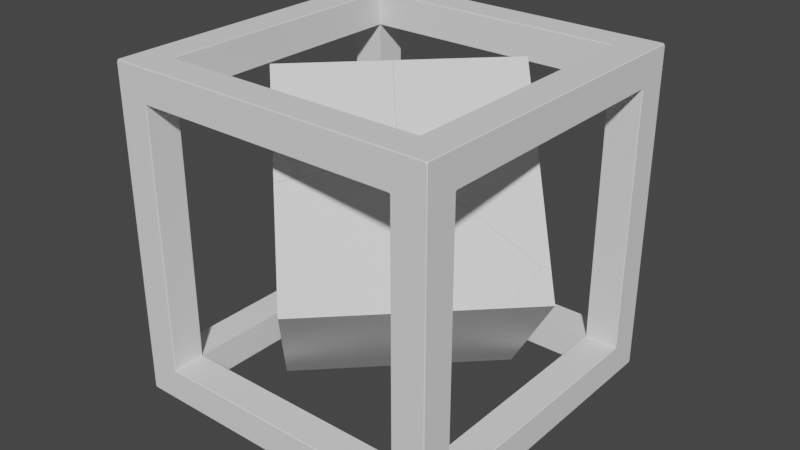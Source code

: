 # Source: Tesseract.blend  (saved by Blender 2.81.16; exported with 4.5.12 LTS)
import bpy
from mathutils import Matrix  # noqa: F401  (used for matrix-valued properties, if any)

bpy.ops.wm.read_factory_settings(use_empty=True)
scene = bpy.context.scene
scene.name = 'Scene'

# ---- collections
col_collection = bpy.data.collections.new('Collection'); scene.collection.children.link(col_collection)
col_fractured = bpy.data.collections.new('Fractured'); scene.collection.children.link(col_fractured)

# ---- world
world_world = bpy.data.worlds.new('World'); scene.world = world_world
world_world.use_nodes = True; world_world.node_tree.nodes.clear()
_N = world_world.node_tree.nodes; _L = world_world.node_tree.links
n0 = _N.new('ShaderNodeOutputWorld'); n0.name = 'World Output'; n0.location = (300, 300)
n1 = _N.new('ShaderNodeBackground'); n1.name = 'Background'; n1.location = (10, 300)
n1.inputs[0].default_value = (0.05088, 0.05088, 0.05088, 1.0)
_L.new(n1.outputs[0], n0.inputs[0])
n0.is_active_output = True
world_world.color = (0.05088, 0.05088, 0.05088)
world_world.use_sun_shadow = False
world_world.sun_shadow_jitter_overblur = 0.0

# ---- meshes
me_cube_007 = bpy.data.meshes.new('Cube.007')
me_cube_007.from_pydata([(-0.8, -0.9957, -0.7957), (-0.8043, -1.0, -0.7982), (-0.7982, -1.0, -0.8043), (-0.7957, -0.9957, -0.8), (-0.8, -0.9957, 0.7957), (-0.7957, -0.9957, 0.8), (-0.7982, -1.0, 0.8043), (-0.8043, -1.0, 0.7982), (-0.8, 0.9957, -0.7957), (-0.7957, 0.9957, -0.8), (-0.7982, 1.0, -0.8043), (-0.8043, 1.0, -0.7982), (-0.8, 0.9957, 0.7957), (-0.8043, 1.0, 0.7982), (-0.7982, 1.0, 0.8043), (-0.7957, 0.9957, 0.8), (0.8, -0.9957, -0.7957), (0.7957, -0.9957, -0.8), (0.7982, -1.0, -0.8043), (0.8043, -1.0, -0.7982), (0.8, -0.9957, 0.7957), (0.8043, -1.0, 0.7982), (0.7982, -1.0, 0.8043), (0.7957, -0.9957, 0.8), (0.7957, 0.9957, -0.8), (0.8, 0.9957, -0.7957), (0.8043, 1.0, -0.7982), (0.7982, 1.0, -0.8043), (0.7957, 0.9957, 0.8), (0.7982, 1.0, 0.8043), (0.8043, 1.0, 0.7982), (0.8, 0.9957, 0.7957), (-0.9957, -0.7957, -0.8), (-1.0, -0.7982, -0.8043), (-1.0, -0.8043, -0.7982), (-0.9957, -0.8, -0.7957), (-0.9957, -0.8, 0.7957), (-1.0, -0.8043, 0.7982), (-1.0, -0.7982, 0.8043), (-0.9957, -0.7957, 0.8), (-0.9957, 0.7957, 0.8), (-1.0, 0.7982, 0.8043), (-1.0, 0.8043, 0.7982), (-0.9957, 0.8, 0.7957), (-0.9957, 0.7957, -0.8), (-0.9957, 0.8, -0.7957), (-1.0, 0.8043, -0.7982), (-1.0, 0.7982, -0.8043), (0.9957, 0.8, -0.7957), (0.9957, 0.7957, -0.8), (1.0, 0.7982, -0.8043), (1.0, 0.8043, -0.7982), (0.9957, 0.8, 0.7957), (1.0, 0.8043, 0.7982), (1.0, 0.7982, 0.8043), (0.9957, 0.7957, 0.8), (0.9957, -0.7957, 0.8), (1.0, -0.7982, 0.8043), (1.0, -0.8043, 0.7982), (0.9957, -0.8, 0.7957), (0.9957, -0.7957, -0.8), (0.9957, -0.8, -0.7957), (1.0, -0.8043, -0.7982), (1.0, -0.7982, -0.8043), (-0.8, -0.8, -0.7957), (-0.7957, -0.8, -0.8), (-0.7957, -0.8, 0.8), (-0.8, -0.8, 0.7957), (-0.8, 0.8, 0.7957), (-0.7957, 0.8, 0.8), (-0.7957, 0.8, -0.8), (-0.8, 0.8, -0.7957), (0.8, 0.8, -0.7957), (0.7957, 0.8, -0.8), (0.7957, 0.8, 0.8), (0.8, 0.8, 0.7957), (0.8, -0.8, 0.7957), (0.7957, -0.8, 0.8), (0.7957, -0.8, -0.8), (0.8, -0.8, -0.7957), (-0.8, 0.7957, -0.9957), (-0.8043, 0.7982, -1.0), (-0.7982, 0.8043, -1.0), (-0.7957, 0.8, -0.9957), (-0.8, -0.7957, -0.9957), (-0.7957, -0.8, -0.9957), (-0.7982, -0.8043, -1.0), (-0.8043, -0.7982, -1.0), (-0.8, -0.7957, 0.9957), (-0.8043, -0.7982, 1.0), (-0.7982, -0.8043, 1.0), (-0.7957, -0.8, 0.9957), (-0.8, 0.7957, 0.9957), (-0.7957, 0.8, 0.9957), (-0.7982, 0.8043, 1.0), (-0.8043, 0.7982, 1.0), (0.7957, 0.8, 0.9957), (0.8, 0.7957, 0.9957), (0.8043, 0.7982, 1.0), (0.7982, 0.8043, 1.0), (0.7957, 0.8, -0.9957), (0.7982, 0.8043, -1.0), (0.8043, 0.7982, -1.0), (0.8, 0.7957, -0.9957), (0.8, -0.7957, -0.9957), (0.8043, -0.7982, -1.0), (0.7982, -0.8043, -1.0), (0.7957, -0.8, -0.9957), (0.8, -0.7957, 0.9957), (0.7957, -0.8, 0.9957), (0.7982, -0.8043, 1.0), (0.8043, -0.7982, 1.0), (-0.8, 0.8, -0.7957), (-0.8, 0.7957, -0.8), (-0.8, -0.7957, -0.8), (-0.8, -0.8, -0.7957), (-0.8, -0.8, 0.7957), (-0.8, -0.7957, 0.8), (-0.8, 0.7957, 0.8), (-0.8, 0.8, 0.7957), (0.8, 0.8, 0.7957), (0.8, 0.7957, 0.8), (0.8, 0.7957, -0.8), (0.8, 0.8, -0.7957), (0.8, -0.8, -0.7957), (0.8, -0.7957, -0.8), (0.8, -0.7957, 0.8), (0.8, -0.8, 0.7957), (-0.9957, 0.9897, -1.0), (-1.0, 0.9897, -0.9957), (-1.0, 0.9957, -0.9897), (-0.9957, 1.0, -0.9897), (-0.9897, 1.0, -0.9957), (-0.9897, 0.9957, -1.0), (-0.9957, -0.9897, -1.0), (-0.9897, -0.9957, -1.0), (-0.9897, -1.0, -0.9957), (-0.9957, -1.0, -0.9897), (-1.0, -0.9957, -0.9897), (-1.0, -0.9897, -0.9957), (-1.0, -0.9957, 0.9897), (-0.9957, -1.0, 0.9897), (-0.9897, -1.0, 0.9957), (-0.9897, -0.9957, 1.0), (-0.9957, -0.9897, 1.0), (-1.0, -0.9897, 0.9957), (-0.9957, 0.9897, 1.0), (-0.9897, 0.9957, 1.0), (-0.9897, 1.0, 0.9957), (-0.9957, 1.0, 0.9897), (-1.0, 0.9957, 0.9897), (-1.0, 0.9897, 0.9957), (0.9897, 0.9957, -1.0), (0.9897, 1.0, -0.9957), (0.9957, 1.0, -0.9897), (1.0, 0.9957, -0.9897), (1.0, 0.9897, -0.9957), (0.9957, 0.9897, -1.0), (0.9897, 0.9957, 1.0), (0.9957, 0.9897, 1.0), (1.0, 0.9897, 0.9957), (1.0, 0.9957, 0.9897), (0.9957, 1.0, 0.9897), (0.9897, 1.0, 0.9957), (0.9957, -0.9897, -1.0), (1.0, -0.9897, -0.9957), (1.0, -0.9957, -0.9897), (0.9957, -1.0, -0.9897), (0.9897, -1.0, -0.9957), (0.9897, -0.9957, -1.0), (0.9957, -0.9897, 1.0), (0.9897, -0.9957, 1.0), (0.9897, -1.0, 0.9957), (0.9957, -1.0, 0.9897), (1.0, -0.9957, 0.9897), (1.0, -0.9897, 0.9957), (-0.8, 0.7957, -0.8), (-0.7957, 0.8, -0.8), (-0.7957, -0.8, -0.8), (-0.8, -0.7957, -0.8), (-0.8, -0.7957, 0.8), (-0.7957, -0.8, 0.8), (-0.7957, 0.8, 0.8), (-0.8, 0.7957, 0.8), (0.7957, 0.8, -0.8), (0.8, 0.7957, -0.8), (0.8, 0.7957, 0.8), (0.7957, 0.8, 0.8), (0.8, -0.7957, -0.8), (0.7957, -0.8, -0.8), (0.7957, -0.8, 0.8), (0.8, -0.7957, 0.8)], [], [(43, 45, 112, 119), (8, 12, 68, 71), (50, 63, 165, 156), (6, 22, 172, 142), (98, 111, 170, 159), (103, 104, 188, 185), (3, 17, 78, 65), (24, 9, 70, 73), (13, 11, 131, 149), (16, 20, 76, 79), (44, 32, 114, 113), (31, 25, 72, 75), (4, 0, 64, 67), (23, 5, 66, 77), (21, 19, 167, 173), (29, 14, 148, 163), (10, 27, 153, 132), (18, 2, 136, 168), (26, 30, 162, 154), (15, 28, 74, 69), (35, 36, 116, 115), (41, 38, 145, 151), (39, 40, 118, 117), (53, 51, 155, 161), (60, 49, 122, 125), (55, 56, 126, 121), (59, 61, 124, 127), (84, 80, 176, 179), (33, 47, 129, 139), (62, 58, 174, 166), (48, 52, 120, 123), (46, 42, 150, 130), (37, 34, 138, 140), (57, 54, 160, 175), (83, 100, 184, 177), (91, 109, 190, 181), (107, 85, 178, 189), (96, 93, 182, 187), (108, 97, 186, 191), (92, 88, 180, 183), (94, 99, 158, 147), (89, 95, 146, 144), (86, 106, 169, 135), (105, 102, 157, 164), (101, 82, 133, 152), (81, 87, 134, 128), (110, 90, 143, 171), (0, 1, 2, 3), (4, 5, 6, 7), (8, 9, 10, 11), (12, 13, 14, 15), (16, 17, 18, 19), (20, 21, 22, 23), (24, 25, 26, 27), (28, 29, 30, 31), (32, 33, 34, 35), (36, 37, 38, 39), (40, 41, 42, 43), (44, 45, 46, 47), (48, 49, 50, 51), (52, 53, 54, 55), (56, 57, 58, 59), (60, 61, 62, 63), (80, 81, 82, 83), (84, 85, 86, 87), (88, 89, 90, 91), (92, 93, 94, 95), (96, 97, 98, 99), (100, 101, 102, 103), (104, 105, 106, 107), (108, 109, 110, 111), (128, 129, 130, 131, 132, 133), (134, 135, 136, 137, 138, 139), (140, 141, 142, 143, 144, 145), (146, 147, 148, 149, 150, 151), (152, 153, 154, 155, 156, 157), (158, 159, 160, 161, 162, 163), (164, 165, 166, 167, 168, 169), (170, 171, 172, 173, 174, 175), (128, 134, 139, 129), (137, 141, 140, 138), (144, 146, 151, 145), (149, 131, 130, 150), (152, 133, 132, 153), (147, 158, 163, 148), (161, 155, 154, 162), (164, 157, 156, 165), (159, 170, 175, 160), (173, 167, 166, 174), (135, 169, 168, 136), (171, 143, 142, 172), (0, 4, 7, 1), (12, 8, 11, 13), (27, 10, 9, 24), (14, 29, 28, 15), (30, 26, 25, 31), (20, 16, 19, 21), (2, 18, 17, 3), (22, 6, 5, 23), (136, 2, 1, 137), (6, 142, 141, 7), (148, 14, 13, 149), (10, 132, 131, 11), (26, 154, 153, 27), (162, 30, 29, 163), (172, 22, 21, 173), (18, 168, 167, 19), (3, 65, 64, 0), (66, 5, 4, 67), (76, 20, 23, 77), (78, 17, 16, 79), (31, 75, 74, 28), (68, 12, 15, 69), (70, 9, 8, 71), (24, 73, 72, 25), (47, 33, 32, 44), (34, 37, 36, 35), (38, 41, 40, 39), (42, 46, 45, 43), (52, 48, 51, 53), (63, 50, 49, 60), (54, 57, 56, 55), (58, 62, 61, 59), (138, 34, 33, 139), (46, 130, 129, 47), (145, 38, 37, 140), (150, 42, 41, 151), (160, 54, 53, 161), (50, 156, 155, 51), (62, 166, 165, 63), (174, 58, 57, 175), (55, 121, 120, 52), (122, 49, 48, 123), (43, 119, 118, 40), (116, 36, 39, 117), (35, 115, 114, 32), (112, 45, 44, 113), (60, 125, 124, 61), (126, 56, 59, 127), (80, 84, 87, 81), (88, 92, 95, 89), (100, 83, 82, 101), (93, 96, 99, 94), (104, 103, 102, 105), (97, 108, 111, 98), (85, 107, 106, 86), (109, 91, 90, 110), (133, 82, 81, 128), (86, 135, 134, 87), (143, 90, 89, 144), (94, 147, 146, 95), (157, 102, 101, 152), (98, 159, 158, 99), (169, 106, 105, 164), (110, 171, 170, 111), (96, 187, 186, 97), (190, 109, 108, 191), (92, 183, 182, 93), (91, 181, 180, 88), (84, 179, 178, 85), (188, 104, 107, 189), (184, 100, 103, 185), (176, 80, 83, 177), (1, 7, 141, 137)])
_uv = me_cube_007.uv_layers.new(name='UVMap')
_uv.uv.foreach_set('vector', [0.5995, 0.225, 0.4005, 0.225, 0.4005, 0.225, 0.5995, 0.225, 0.4005, 0.275, 0.5995, 0.275, 0.5995, 0.275, 0.4005, 0.275, 0.3995, 0.5252, 0.3995, 0.7248, 0.3755, 0.7487, 0.3755, 0.5013, 0.6005, 0.9748, 0.6005, 0.7752, 0.6245, 0.7513, 0.6245, 0.9987, 0.6495, 0.5252, 0.6495, 0.7248, 0.6255, 0.7487, 0.6255, 0.5013, 0.35, 0.5255, 0.35, 0.7245, 0.35, 0.7245, 0.35, 0.5255, 0.4, 0.9745, 0.4, 0.7755, 0.4, 0.7755, 0.4, 0.9745, 0.4, 0.4745, 0.4, 0.2755, 0.4, 0.2755, 0.4, 0.4745, 0.5998, 0.2745, 0.4002, 0.2745, 0.3763, 0.2505, 0.6237, 0.2505, 0.4005, 0.775, 0.5995, 0.775, 0.5995, 0.775, 0.4005, 0.775, 0.4, 0.2245, 0.4, 0.02554, 0.4, 0.02554, 0.4, 0.2245, 0.5995, 0.475, 0.4005, 0.475, 0.4005, 0.475, 0.5995, 0.475, 0.5995, 0.975, 0.4005, 0.975, 0.4005, 0.975, 0.5995, 0.975, 0.6, 0.7755, 0.6, 0.9745, 0.6, 0.9745, 0.6, 0.7755, 0.5998, 0.7745, 0.4002, 0.7745, 0.3763, 0.7505, 0.6237, 0.7505, 0.6005, 0.4748, 0.6005, 0.2752, 0.6245, 0.2513, 0.6245, 0.4987, 0.3995, 0.2752, 0.3995, 0.4748, 0.3755, 0.4987, 0.3755, 0.2513, 0.3995, 0.7752, 0.3995, 0.9748, 0.3755, 0.9987, 0.3755, 0.7513, 0.4002, 0.4755, 0.5998, 0.4755, 0.6237, 0.4995, 0.3763, 0.4995, 0.6, 0.2755, 0.6, 0.4745, 0.6, 0.4745, 0.6, 0.2755, 0.4005, 0.025, 0.5995, 0.025, 0.5995, 0.025, 0.4005, 0.025, 0.6005, 0.2248, 0.6005, 0.02522, 0.6245, 0.001293, 0.6245, 0.2487, 0.6, 0.02554, 0.6, 0.2245, 0.6, 0.2245, 0.6, 0.02554, 0.5998, 0.5245, 0.4002, 0.5245, 0.3763, 0.5005, 0.6237, 0.5005, 0.4, 0.7245, 0.4, 0.5255, 0.4, 0.5255, 0.4, 0.7245, 0.6, 0.5255, 0.6, 0.7245, 0.6, 0.7245, 0.6, 0.5255, 0.5995, 0.725, 0.4005, 0.725, 0.4005, 0.725, 0.5995, 0.725, 0.15, 0.7245, 0.15, 0.5255, 0.15, 0.5255, 0.15, 0.7245, 0.3995, 0.02522, 0.3995, 0.2248, 0.3755, 0.2487, 0.3755, 0.001293, 0.4002, 0.7255, 0.5998, 0.7255, 0.6237, 0.7495, 0.3763, 0.7495, 0.4005, 0.525, 0.5995, 0.525, 0.5995, 0.525, 0.4005, 0.525, 0.4002, 0.2255, 0.5998, 0.2255, 0.6237, 0.2495, 0.3763, 0.2495, 0.5998, 0.02446, 0.4002, 0.02446, 0.3763, 0.0005354, 0.6237, 0.0005354, 0.6005, 0.7248, 0.6005, 0.5252, 0.6245, 0.5013, 0.6245, 0.7487, 0.1505, 0.525, 0.3495, 0.525, 0.3495, 0.525, 0.1505, 0.525, 0.8495, 0.725, 0.6505, 0.725, 0.6505, 0.725, 0.8495, 0.725, 0.3495, 0.725, 0.1505, 0.725, 0.1505, 0.725, 0.3495, 0.725, 0.6505, 0.525, 0.8495, 0.525, 0.8495, 0.525, 0.6505, 0.525, 0.65, 0.7245, 0.65, 0.5255, 0.65, 0.5255, 0.65, 0.7245, 0.85, 0.5255, 0.85, 0.7245, 0.85, 0.7245, 0.85, 0.5255, 0.8498, 0.5245, 0.6502, 0.5245, 0.6263, 0.5005, 0.8737, 0.5005, 0.8505, 0.7248, 0.8505, 0.5252, 0.8745, 0.5013, 0.8745, 0.7487, 0.1502, 0.7255, 0.3498, 0.7255, 0.3737, 0.7495, 0.1263, 0.7495, 0.3505, 0.7248, 0.3505, 0.5252, 0.3745, 0.5013, 0.3745, 0.7487, 0.3498, 0.5245, 0.1502, 0.5245, 0.1263, 0.5005, 0.3737, 0.5005, 0.1495, 0.5252, 0.1495, 0.7248, 0.1255, 0.7487, 0.1255, 0.5013, 0.6502, 0.7255, 0.8498, 0.7255, 0.8737, 0.7495, 0.6263, 0.7495, 0.4005, 0.975, 0.4002, 0.9755, 0.3995, 0.9748, 0.4, 0.9745, 0.5995, 0.975, 0.6, 0.9745, 0.6005, 0.9748, 0.5998, 0.9755, 0.4005, 0.275, 0.4, 0.2755, 0.3995, 0.2752, 0.4002, 0.2745, 0.5995, 0.275, 0.5998, 0.2745, 0.6005, 0.2752, 0.6, 0.2755, 0.4005, 0.775, 0.4, 0.7755, 0.3995, 0.7752, 0.4002, 0.7745, 0.5995, 0.775, 0.5998, 0.7745, 0.6005, 0.7752, 0.6, 0.7755, 0.4, 0.4745, 0.4005, 0.475, 0.4002, 0.4755, 0.3995, 0.4748, 0.6, 0.4745, 0.6005, 0.4748, 0.5998, 0.4755, 0.5995, 0.475, 0.4, 0.02554, 0.3995, 0.02522, 0.4002, 0.02446, 0.4005, 0.025, 0.5995, 0.025, 0.5998, 0.02446, 0.6005, 0.02522, 0.6, 0.02554, 0.6, 0.2245, 0.6005, 0.2248, 0.5998, 0.2255, 0.5995, 0.225, 0.4, 0.2245, 0.4005, 0.225, 0.4002, 0.2255, 0.3995, 0.2248, 0.4005, 0.525, 0.4, 0.5255, 0.3995, 0.5252, 0.4002, 0.5245, 0.5995, 0.525, 0.5998, 0.5245, 0.6005, 0.5252, 0.6, 0.5255, 0.6, 0.7245, 0.6005, 0.7248, 0.5998, 0.7255, 0.5995, 0.725, 0.4, 0.7245, 0.4005, 0.725, 0.4002, 0.7255, 0.3995, 0.7248, 0.15, 0.5255, 0.1495, 0.5252, 0.1502, 0.5245, 0.1505, 0.525, 0.15, 0.7245, 0.1505, 0.725, 0.1502, 0.7255, 0.1495, 0.7248, 0.85, 0.7245, 0.8505, 0.7248, 0.8498, 0.7255, 0.8495, 0.725, 0.85, 0.5255, 0.8495, 0.525, 0.8498, 0.5245, 0.8505, 0.5252, 0.6505, 0.525, 0.65, 0.5255, 0.6495, 0.5252, 0.6502, 0.5245, 0.3495, 0.525, 0.3498, 0.5245, 0.3505, 0.5252, 0.35, 0.5255, 0.35, 0.7245, 0.3505, 0.7248, 0.3498, 0.7255, 0.3495, 0.725, 0.65, 0.7245, 0.6505, 0.725, 0.6502, 0.7255, 0.6495, 0.7248, 0.1255, 0.5013, 0.125, 0.5013, 0.125, 0.5005, 0.1253, 0.5003, 0.1256, 0.5006, 0.1259, 0.5009, 0.1255, 0.7487, 0.1259, 0.7491, 0.1256, 0.7494, 0.1253, 0.7497, 0.125, 0.7495, 0.125, 0.7487, 0.6237, 0.0005354, 0.6237, 0.0, 0.6245, 0.0, 0.6247, 0.0002677, 0.6244, 0.0006463, 0.6241, 0.000914, 0.8745, 0.5013, 0.8741, 0.5009, 0.8744, 0.5006, 0.8747, 0.5003, 0.875, 0.5005, 0.875, 0.5013, 0.3737, 0.5005, 0.3737, 0.5, 0.3745, 0.5, 0.3747, 0.5003, 0.3744, 0.5006, 0.3741, 0.5009, 0.6263, 0.5005, 0.6259, 0.5009, 0.6256, 0.5006, 0.6253, 0.5003, 0.6255, 0.5, 0.6263, 0.5, 0.3745, 0.7487, 0.375, 0.7487, 0.375, 0.7495, 0.3747, 0.7497, 0.3744, 0.7494, 0.3741, 0.7491, 0.6255, 0.7487, 0.6259, 0.7491, 0.6256, 0.7494, 0.6253, 0.7497, 0.625, 0.7495, 0.625, 0.7487, 0.1255, 0.5013, 0.1255, 0.7487, 0.125, 0.7487, 0.125, 0.5013, 0.3763, 0.9995, 0.6237, 0.9995, 0.6237, 1.0, 0.3763, 1.0, 0.8745, 0.7487, 0.8745, 0.5013, 0.875, 0.5013, 0.875, 0.7487, 0.6237, 0.2505, 0.3763, 0.2505, 0.3763, 0.2495, 0.6237, 0.2495, 0.3737, 0.5005, 0.1263, 0.5005, 0.1263, 0.5, 0.3737, 0.5, 0.8737, 0.5005, 0.6263, 0.5005, 0.6263, 0.5, 0.8737, 0.5, 0.6237, 0.5005, 0.3763, 0.5005, 0.3763, 0.4995, 0.6237, 0.4995, 0.3745, 0.7487, 0.3745, 0.5013, 0.3755, 0.5013, 0.3755, 0.7487, 0.6255, 0.5013, 0.6255, 0.7487, 0.6245, 0.7487, 0.6245, 0.5013, 0.6237, 0.7505, 0.3763, 0.7505, 0.3763, 0.7495, 0.6237, 0.7495, 0.1263, 0.7495, 0.3737, 0.7495, 0.3737, 0.75, 0.1263, 0.75, 0.6263, 0.7495, 0.8737, 0.7495, 0.8737, 0.75, 0.6263, 0.75, 0.4005, 0.975, 0.5995, 0.975, 0.5998, 0.9755, 0.4002, 0.9755, 0.5995, 0.275, 0.4005, 0.275, 0.4002, 0.2745, 0.5998, 0.2745, 0.3995, 0.4748, 0.3995, 0.2752, 0.4, 0.2755, 0.4, 0.4745, 0.6005, 0.2752, 0.6005, 0.4748, 0.6, 0.4745, 0.6, 0.2755, 0.5998, 0.4755, 0.4002, 0.4755, 0.4005, 0.475, 0.5995, 0.475, 0.5995, 0.775, 0.4005, 0.775, 0.4002, 0.7745, 0.5998, 0.7745, 0.3995, 0.9748, 0.3995, 0.7752, 0.4, 0.7755, 0.4, 0.9745, 0.6005, 0.7752, 0.6005, 0.9748, 0.6, 0.9745, 0.6, 0.7755, 0.3755, 0.9987, 0.3995, 0.9748, 0.4002, 0.9755, 0.3763, 0.9995, 0.6005, 0.9748, 0.6245, 0.9987, 0.6237, 0.9995, 0.5998, 0.9755, 0.6245, 0.2513, 0.6005, 0.2752, 0.5998, 0.2745, 0.6237, 0.2505, 0.3995, 0.2752, 0.3755, 0.2513, 0.3763, 0.2505, 0.4002, 0.2745, 0.4002, 0.4755, 0.3763, 0.4995, 0.3755, 0.4987, 0.3995, 0.4748, 0.6237, 0.4995, 0.5998, 0.4755, 0.6005, 0.4748, 0.6245, 0.4987, 0.6245, 0.7513, 0.6005, 0.7752, 0.5998, 0.7745, 0.6237, 0.7505, 0.3995, 0.7752, 0.3755, 0.7513, 0.3763, 0.7505, 0.4002, 0.7745, 0.4, 0.9745, 0.4, 0.9745, 0.4005, 0.975, 0.4005, 0.975, 0.6, 0.9745, 0.6, 0.9745, 0.5995, 0.975, 0.5995, 0.975, 0.5995, 0.775, 0.5995, 0.775, 0.6, 0.7755, 0.6, 0.7755, 0.4, 0.7755, 0.4, 0.7755, 0.4005, 0.775, 0.4005, 0.775, 0.5995, 0.475, 0.5995, 0.475, 0.6, 0.4745, 0.6, 0.4745, 0.5995, 0.275, 0.5995, 0.275, 0.6, 0.2755, 0.6, 0.2755, 0.4, 0.2755, 0.4, 0.2755, 0.4005, 0.275, 0.4005, 0.275, 0.4, 0.4745, 0.4, 0.4745, 0.4005, 0.475, 0.4005, 0.475, 0.3995, 0.2248, 0.3995, 0.02522, 0.4, 0.02554, 0.4, 0.2245, 0.4002, 0.02446, 0.5998, 0.02446, 0.5995, 0.025, 0.4005, 0.025, 0.6005, 0.02522, 0.6005, 0.2248, 0.6, 0.2245, 0.6, 0.02554, 0.5998, 0.2255, 0.4002, 0.2255, 0.4005, 0.225, 0.5995, 0.225, 0.5995, 0.525, 0.4005, 0.525, 0.4002, 0.5245, 0.5998, 0.5245, 0.3995, 0.7248, 0.3995, 0.5252, 0.4, 0.5255, 0.4, 0.7245, 0.6005, 0.5252, 0.6005, 0.7248, 0.6, 0.7245, 0.6, 0.5255, 0.5998, 0.7255, 0.4002, 0.7255, 0.4005, 0.725, 0.5995, 0.725, 0.3763, 0.0005354, 0.4002, 0.02446, 0.3995, 0.02522, 0.3755, 0.001293, 0.4002, 0.2255, 0.3763, 0.2495, 0.3755, 0.2487, 0.3995, 0.2248, 0.6245, 0.001293, 0.6005, 0.02522, 0.5998, 0.02446, 0.6237, 0.0005354, 0.6237, 0.2495, 0.5998, 0.2255, 0.6005, 0.2248, 0.6245, 0.2487, 0.6245, 0.5013, 0.6005, 0.5252, 0.5998, 0.5245, 0.6237, 0.5005, 0.3995, 0.5252, 0.3755, 0.5013, 0.3763, 0.5005, 0.4002, 0.5245, 0.4002, 0.7255, 0.3763, 0.7495, 0.3755, 0.7487, 0.3995, 0.7248, 0.6237, 0.7495, 0.5998, 0.7255, 0.6005, 0.7248, 0.6245, 0.7487, 0.6, 0.5255, 0.6, 0.5255, 0.5995, 0.525, 0.5995, 0.525, 0.4, 0.5255, 0.4, 0.5255, 0.4005, 0.525, 0.4005, 0.525, 0.5995, 0.225, 0.5995, 0.225, 0.6, 0.2245, 0.6, 0.2245, 0.5995, 0.025, 0.5995, 0.025, 0.6, 0.02554, 0.6, 0.02554, 0.4005, 0.025, 0.4005, 0.025, 0.4, 0.02554, 0.4, 0.02554, 0.4005, 0.225, 0.4005, 0.225, 0.4, 0.2245, 0.4, 0.2245, 0.4, 0.7245, 0.4, 0.7245, 0.4005, 0.725, 0.4005, 0.725, 0.6, 0.7245, 0.6, 0.7245, 0.5995, 0.725, 0.5995, 0.725, 0.15, 0.5255, 0.15, 0.7245, 0.1495, 0.7248, 0.1495, 0.5252, 0.85, 0.7245, 0.85, 0.5255, 0.8505, 0.5252, 0.8505, 0.7248, 0.3495, 0.525, 0.1505, 0.525, 0.1502, 0.5245, 0.3498, 0.5245, 0.8495, 0.525, 0.6505, 0.525, 0.6502, 0.5245, 0.8498, 0.5245, 0.35, 0.7245, 0.35, 0.5255, 0.3505, 0.5252, 0.3505, 0.7248, 0.65, 0.5255, 0.65, 0.7245, 0.6495, 0.7248, 0.6495, 0.5252, 0.1505, 0.725, 0.3495, 0.725, 0.3498, 0.7255, 0.1502, 0.7255, 0.6505, 0.725, 0.8495, 0.725, 0.8498, 0.7255, 0.6502, 0.7255, 0.1263, 0.5005, 0.1502, 0.5245, 0.1495, 0.5252, 0.1255, 0.5013, 0.1502, 0.7255, 0.1263, 0.7495, 0.1255, 0.7487, 0.1495, 0.7248, 0.8737, 0.7495, 0.8498, 0.7255, 0.8505, 0.7248, 0.8745, 0.7487, 0.8498, 0.5245, 0.8737, 0.5005, 0.8745, 0.5013, 0.8505, 0.5252, 0.3745, 0.5013, 0.3505, 0.5252, 0.3498, 0.5245, 0.3737, 0.5005, 0.6495, 0.5252, 0.6255, 0.5013, 0.6263, 0.5005, 0.6502, 0.5245, 0.3737, 0.7495, 0.3498, 0.7255, 0.3505, 0.7248, 0.3745, 0.7487, 0.6502, 0.7255, 0.6263, 0.7495, 0.6255, 0.7487, 0.6495, 0.7248, 0.6505, 0.525, 0.6505, 0.525, 0.65, 0.5255, 0.65, 0.5255, 0.6505, 0.725, 0.6505, 0.725, 0.65, 0.7245, 0.65, 0.7245, 0.85, 0.5255, 0.85, 0.5255, 0.8495, 0.525, 0.8495, 0.525, 0.8495, 0.725, 0.8495, 0.725, 0.85, 0.7245, 0.85, 0.7245, 0.15, 0.7245, 0.15, 0.7245, 0.1505, 0.725, 0.1505, 0.725, 0.35, 0.7245, 0.35, 0.7245, 0.3495, 0.725, 0.3495, 0.725, 0.3495, 0.525, 0.3495, 0.525, 0.35, 0.5255, 0.35, 0.5255, 0.15, 0.5255, 0.15, 0.5255, 0.1505, 0.525, 0.1505, 0.525, 0.4002, 0.9755, 0.5998, 0.9755, 0.6237, 0.9995, 0.3763, 0.9995])
me_cube_007.use_remesh_fix_poles = True
me_cube_007.use_remesh_preserve_attributes = False
me_cube_007.use_mirror_vertex_groups = False
me_cube_007.update()
me_cube_002_cell_008 = bpy.data.meshes.new('Cube.002_cell.008')
me_cube_002_cell_008.from_pydata([(-0.6462, -0.9793, -0.6766), (0.916, -0.4034, 0.6319), (1.038, -0.1587, 0.2703), (0.2519, 0.2299, 0.7407), (0.02234, 0.9233, 0.08869), (0.2256, 0.7727, 0.2574), (-0.6462, -0.9793, 0.628), (-0.5673, -0.9793, 0.6245), (0.5336, -0.9793, 0.5759), (0.4048, -0.9793, -0.6766), (0.7691, -0.3117, -0.6766), (0.81, -0.3589, -0.6766), (-0.6462, 0.8143, -0.6766), (-0.2673, 0.8817, -0.6766), (-0.2603, 0.8736, -0.6766), (-0.6462, 0.8044, 0.07698), (-0.6462, 0.7943, 0.08597), (-0.6462, 0.03501, 0.7557), (-0.6462, -0.9793, 0.628), (-0.5673, -0.9793, 0.6245), (0.5336, -0.9793, 0.5759), (0.4048, -0.9793, -0.6766), (0.81, -0.3589, -0.6766), (0.7691, -0.3117, -0.6766), (-0.6462, 0.8143, -0.6766), (-0.2673, 0.8817, -0.6766), (-0.2603, 0.8736, -0.6766), (-0.6462, 0.8044, 0.07698), (-0.6462, 0.7943, 0.08597), (-0.6462, 0.03501, 0.7557)], [], [(0, 18, 29, 28, 27, 24), (4, 25, 12, 15), (5, 4, 15, 16), (3, 5, 16, 17), (5, 3, 1), (5, 2, 22, 23), (20, 21, 22, 2, 1), (2, 5, 1), (9, 8, 19, 18, 0), (23, 26, 5), (7, 20, 1), (26, 25, 4, 5), (24, 13, 14, 10, 11, 9, 0), (17, 6, 7, 1, 3)])
_k = set([(6, 7), (6, 17), (7, 20), (8, 9), (8, 19), (9, 11), (10, 11), (10, 14), (12, 15), (12, 25), (13, 14), (13, 24), (15, 16), (16, 17), (18, 19), (18, 29), (20, 21), (21, 22), (22, 23), (23, 26), (24, 27), (25, 26), (27, 28), (28, 29)])
me_cube_002_cell_008.attributes.new('sharp_edge', 'BOOLEAN', 'EDGE').data.foreach_set('value', [ (min(e.vertices), max(e.vertices)) in _k for e in me_cube_002_cell_008.edges])
_uv = me_cube_002_cell_008.uv_layers.new(name='UVMap')
_uv.uv.foreach_set('vector', [0.375, 0.0, 0.5381, 0.0, 0.554, 0.1268, 0.4703, 0.2217, 0.4692, 0.223, 0.375, 0.2242, 0.0, 0.0, 0.939, 0.0, 0.9389, 0.9233, 0.9302, 0.9302, 0.0, 0.0, 1.0, 0.0, 1.0, 0.9302, 0.9456, 0.9456, 0.0, 0.0, 0.0, 0.0, 0.9456, 0.0, 0.9473, 0.9473, 0.0, 0.0, 1.0, 0.0, 1.0, 1.0, 0.0, 0.0, 1.0, 0.0, 1.0, 0.9501, 0.9495, 0.9495, 0.9201, 0.0, 0.9906, 0.9406, 0.04987, 0.0, 0.0, 0.0, 0.0, 0.0, 0.0, 0.0, 1.0, 0.0, 1.0, 1.0, 0.375, 0.8686, 0.5316, 0.8525, 0.5376, 0.9901, 0.5381, 1.0, 0.375, 1.0, 1.0, 0.9495, 0.05054, 0.0, 1.0, 0.0, 1.0, 0.9198, 0.07987, 0.0, 1.0, 0.0, 0.05054, 0.05054, 0.061, 0.0, 1.0, 0.0, 1.0, 1.0, 0.125, 0.5258, 0.1724, 0.5174, 0.1732, 0.5184, 0.3019, 0.6666, 0.307, 0.6725, 0.2564, 0.75, 0.125, 0.75, 0.9473, 0.0, 0.9687, 0.9397, 0.9198, 0.9198, 1.0, 1.0, 0.0, 0.0])
me_cube_002_cell_008.use_remesh_fix_poles = True
me_cube_002_cell_008.use_remesh_preserve_attributes = False
me_cube_002_cell_008.use_mirror_vertex_groups = False
me_cube_002_cell_008.update()
me_cube_002_cell_000 = bpy.data.meshes.new('Cube.002_cell.000')
me_cube_002_cell_000.from_pydata([(-1.02, -0.4278, 0.342), (0.9745, -0.2126, 0.1098), (-0.1214, 0.781, -0.2383), (0.5418, 0.1471, -0.3472), (0.9173, -0.1361, 0.342), (-0.08371, 0.8018, 0.342), (0.1602, -0.4278, -0.4034), (0.2859, -0.4278, -0.3113), (0.6194, -0.4278, 0.342), (-1.02, -0.4278, -0.3517), (0.7863, -0.4278, 0.05571), (-1.02, 0.5991, 0.342), (-1.02, 0.5864, -0.2235), (0.9173, -0.1361, 0.342), (-0.08371, 0.8018, 0.342), (0.1602, -0.4278, -0.4034), (0.2859, -0.4278, -0.3113), (0.7863, -0.4278, 0.05571), (0.6194, -0.4278, 0.342), (-1.02, -0.4278, -0.3517), (-1.02, 0.5991, 0.342), (-1.02, 0.5864, -0.2235)], [], [(1, 3, 2), (9, 21, 2, 3, 15), (14, 13, 1, 2), (18, 4, 5, 20, 0), (19, 6, 16, 17, 18, 0), (10, 7, 1), (8, 10, 1, 13), (20, 12, 19, 0), (21, 11, 14, 2), (7, 15, 3, 1)])
_k = set([(4, 5), (4, 18), (5, 20), (6, 16), (6, 19), (7, 10), (7, 15), (8, 10), (8, 13), (9, 15), (9, 21), (11, 14), (11, 21), (12, 19), (12, 20), (13, 14), (16, 17), (17, 18)])
me_cube_002_cell_000.attributes.new('sharp_edge', 'BOOLEAN', 'EDGE').data.foreach_set('value', [ (min(e.vertices), max(e.vertices)) in _k for e in me_cube_002_cell_000.edges])
_uv = me_cube_002_cell_000.uv_layers.new(name='UVMap')
_uv.uv.foreach_set('vector', [0.0, 0.0, 1.0, 0.0, 1.0, 1.0, 0.9581, 0.04756, 1.0, 0.05319, 1.0, 1.0, 0.0, 0.0, 0.9206, 0.0, 1.0, 0.9203, 0.178, 0.0, 1.0, 0.0, 1.0, 0.0, 0.6701, 0.75, 0.6328, 0.7135, 0.758, 0.5963, 0.875, 0.6216, 0.875, 0.75, 0.5383, 1.0, 0.5318, 0.8525, 0.5433, 0.8368, 0.5892, 0.7742, 0.625, 0.7951, 0.625, 1.0, 0.1886, 0.1886, 1.0, 0.1872, 1.0, 1.0, 0.8215, 0.8148, 0.1886, 0.0, 0.0, 0.0, 0.822, 0.0, 0.625, 0.1284, 0.5543, 0.1268, 0.5383, 0.0, 0.625, 0.0, 0.05319, 0.05319, 0.9722, 0.0528, 0.9203, 0.9203, 1.0, 1.0, 0.1872, 0.1872, 0.0794, 0.0, 1.0, 0.0, 1.0, 1.0])
me_cube_002_cell_000.use_remesh_fix_poles = True
me_cube_002_cell_000.use_remesh_preserve_attributes = False
me_cube_002_cell_000.use_mirror_vertex_groups = False
me_cube_002_cell_000.update()
me_cube_002_cell_001 = bpy.data.meshes.new('Cube.002_cell.001')
me_cube_002_cell_001.from_pydata([(-0.3294, 0.08217, -0.454), (0.3386, -0.01268, 0.3107), (0.1348, 0.08217, -0.454), (0.05422, -0.04637, -0.454), (0.04929, -0.05419, -0.454), (-0.3294, -0.1223, -0.454), (-0.3294, 0.08217, 0.448), (-0.3294, -0.1251, 0.3048), (-0.3294, -0.1324, 0.2998), (0.3062, 0.08217, 0.38), (0.418, 0.08217, 0.3679), (0.3461, 0.08217, 0.159), (0.1348, 0.08217, -0.454), (0.05422, -0.04637, -0.454), (0.04929, -0.05419, -0.454), (-0.3294, -0.1223, -0.454), (-0.3294, -0.1324, 0.2998), (-0.3294, 0.08217, 0.448), (-0.3294, -0.1251, 0.3048), (0.3062, 0.08217, 0.38), (0.418, 0.08217, 0.3679), (0.3461, 0.08217, 0.159)], [], [(0, 17, 19, 10, 21, 12), (0, 12, 13, 4, 15), (1, 14, 3, 11, 20), (18, 8, 1, 20, 9), (9, 6, 18), (3, 2, 11), (15, 16, 7, 17, 0), (8, 5, 14, 1)])
_k = set([(2, 3), (2, 11), (3, 14), (4, 13), (4, 15), (5, 8), (5, 14), (6, 9), (6, 18), (7, 16), (7, 17), (8, 18), (9, 20), (10, 19), (10, 21), (11, 20), (12, 13), (12, 21), (15, 16), (17, 19)])
me_cube_002_cell_001.attributes.new('sharp_edge', 'BOOLEAN', 'EDGE').data.foreach_set('value', [ (min(e.vertices), max(e.vertices)) in _k for e in me_cube_002_cell_001.edges])
_uv = me_cube_002_cell_001.uv_layers.new(name='UVMap')
_uv.uv.foreach_set('vector', [0.375, 0.25, 0.4878, 0.25, 0.4793, 0.3295, 0.4777, 0.3434, 0.4516, 0.3344, 0.375, 0.308, 0.125, 0.5, 0.183, 0.5, 0.173, 0.5161, 0.1723, 0.517, 0.125, 0.5256, 0.0, 0.0, 0.9383, 0.0, 1.0, 0.05575, 1.0, 0.735, 0.6541, 0.6541, 0.05915, 0.05915, 0.06916, 0.0, 1.0, 0.0, 1.0, 0.6541, 0.8167, 0.8167, 1.0, 0.8167, 0.2413, 0.05948, 1.0, 0.05915, 0.05575, 0.05575, 0.7364, 0.05545, 0.735, 0.735, 0.375, 0.2244, 0.4692, 0.2232, 0.4699, 0.2241, 0.4878, 0.25, 0.375, 0.25, 1.0, 0.9308, 0.07667, 0.06135, 1.0, 0.06173, 1.0, 0.0])
me_cube_002_cell_001.use_remesh_fix_poles = True
me_cube_002_cell_001.use_remesh_preserve_attributes = False
me_cube_002_cell_001.use_mirror_vertex_groups = False
me_cube_002_cell_001.update()
me_cube_002_cell_002 = bpy.data.meshes.new('Cube.002_cell.002')
me_cube_002_cell_002.from_pydata([(-0.489, 0.3087, 0.7536), (0.4084, -0.4813, 0.1722), (0.3819, 0.06201, -0.3122), (0.1796, 0.2126, -0.4796), (0.4532, 0.3087, 0.7536), (0.4467, -0.4598, 0.7536), (0.447, -0.4347, 0.7536), (-0.489, -0.6622, 0.7536), (-0.489, -0.6753, 0.1872), (-0.489, 0.08328, -0.4823), (-0.489, 0.3087, -0.3418), (-0.489, 0.101, -0.4862), (-0.489, 0.0935, -0.4913), (0.3832, 0.3087, -0.3243), (0.1477, 0.3087, -0.4099), (0.3155, 0.3087, -0.378), (0.2599, 0.3087, -0.4218), (0.4467, -0.4598, 0.7536), (-0.489, -0.6622, 0.7536), (0.447, -0.4347, 0.7536), (0.4532, 0.3087, 0.7536), (-0.489, -0.6753, 0.1872), (-0.489, 0.08328, -0.4823), (-0.489, 0.3087, -0.3418), (-0.489, 0.101, -0.4862), (-0.489, 0.0935, -0.4913), (0.3832, 0.3087, -0.3243), (0.1477, 0.3087, -0.4099), (0.3155, 0.3087, -0.378), (0.2599, 0.3087, -0.4218)], [], [(3, 2, 22, 25), (3, 29, 28, 2), (22, 2, 1, 21), (18, 5, 19, 20, 0), (6, 17, 1, 2), (28, 13, 2), (7, 21, 1, 17), (23, 24, 12, 9, 8, 18, 0), (14, 29, 3, 25, 11), (20, 26, 15, 16, 27, 23, 0), (11, 10, 14), (13, 4, 6, 2)])
_k = set([(4, 6), (4, 13), (5, 18), (5, 19), (6, 17), (7, 17), (7, 21), (8, 9), (8, 18), (9, 12), (10, 11), (10, 14), (11, 25), (12, 24), (13, 28), (14, 29), (15, 16), (15, 26), (16, 27), (19, 20), (20, 26), (21, 22), (22, 25), (23, 24), (23, 27), (28, 29)])
me_cube_002_cell_002.attributes.new('sharp_edge', 'BOOLEAN', 'EDGE').data.foreach_set('value', [ (min(e.vertices), max(e.vertices)) in _k for e in me_cube_002_cell_002.edges])
_uv = me_cube_002_cell_002.uv_layers.new(name='UVMap')
_uv.uv.foreach_set('vector', [0.0, 0.0, 1.0, 0.0, 1.0, 0.9452, 0.9298, 0.9298, 0.0, 0.0, 0.6562, 0.0, 1.0, 0.1695, 1.0, 1.0, 0.05476, 0.0, 0.0, 0.0, 1.0, 0.0, 1.0, 0.9471, 0.875, 0.6214, 0.758, 0.5961, 0.758, 0.5929, 0.7572, 0.5, 0.875, 0.5, 0.0447, 0.0447, 0.07901, 0.0, 1.0, 0.0, 1.0, 1.0, 0.1695, 0.1695, 1.0, 0.1685, 1.0, 1.0, 0.9496, 0.08081, 0.9471, 0.9471, 0.0, 0.0, 0.921, 0.0, 0.4881, 0.25, 0.47, 0.224, 0.4694, 0.2231, 0.4705, 0.2218, 0.5542, 0.127, 0.625, 0.1286, 0.625, 0.25, 0.1833, 0.1833, 0.3438, 0.0, 1.0, 0.0, 1.0, 0.9298, 0.94, 0.94, 0.625, 0.3678, 0.4903, 0.359, 0.4835, 0.3506, 0.4781, 0.3436, 0.4796, 0.3296, 0.4881, 0.25, 0.625, 0.25, 1.0, 0.94, 0.2408, 0.1811, 1.0, 0.1833, 0.1685, 0.1685, 0.9559, 0.06125, 1.0, 0.0447, 1.0, 1.0])
me_cube_002_cell_002.use_remesh_fix_poles = True
me_cube_002_cell_002.use_remesh_preserve_attributes = False
me_cube_002_cell_002.use_mirror_vertex_groups = False
me_cube_002_cell_002.update()
me_cube_002_cell_003 = bpy.data.meshes.new('Cube.002_cell.003')
me_cube_002_cell_003.from_pydata([(0.3161, -0.3467, -0.8303), (0.002705, 0.4734, 0.116), (-0.1209, 0.2284, 0.4789), (0.3119, -0.1327, 0.9367), (-0.5012, -0.3467, 0.4225), (0.1252, -0.3467, 0.8828), (0.3161, -0.3467, 0.9079), (-0.6304, -0.3467, -0.8303), (-0.6244, -0.3467, -0.7717), (-0.2337, 0.2604, -0.8303), (-0.2259, 0.2724, -0.8303), (0.3161, 0.2461, -0.8303), (0.3161, 0.4296, 0.1404), (0.3161, -0.1531, 0.9344), (0.3161, 0.4554, 0.1037), (0.3161, -0.1531, 0.9344), (0.3119, -0.1327, 0.9367), (0.3161, 0.4296, 0.1404), (0.1252, -0.3467, 0.8828), (-0.5012, -0.3467, 0.4225), (0.3161, -0.3467, 0.9079), (-0.6304, -0.3467, -0.8303), (-0.6244, -0.3467, -0.7717), (-0.2337, 0.2604, -0.8303), (-0.2259, 0.2724, -0.8303), (0.3161, 0.2461, -0.8303), (0.3161, 0.4554, 0.1037)], [], [(0, 20, 18, 4, 22, 21), (1, 24, 23, 2), (26, 25, 24, 1), (16, 5, 6, 15), (1, 2, 12, 26), (19, 5, 16, 2), (11, 14, 17, 3, 13, 20, 0), (23, 7, 8, 2), (8, 19, 2), (21, 9, 10, 11, 0), (12, 2, 16)])
_k = set([(3, 13), (3, 17), (4, 18), (4, 22), (5, 6), (5, 19), (6, 15), (7, 8), (7, 23), (8, 19), (9, 10), (9, 21), (10, 11), (11, 14), (12, 16), (12, 26), (13, 20), (14, 17), (15, 16), (18, 20), (21, 22), (23, 24), (24, 25), (25, 26)])
me_cube_002_cell_003.attributes.new('sharp_edge', 'BOOLEAN', 'EDGE').data.foreach_set('value', [ (min(e.vertices), max(e.vertices)) in _k for e in me_cube_002_cell_003.edges])
_uv = me_cube_002_cell_003.uv_layers.new(name='UVMap')
_uv.uv.foreach_set('vector', [0.375, 0.75, 0.5923, 0.75, 0.5891, 0.7739, 0.5316, 0.8522, 0.3823, 0.8676, 0.375, 0.8683, 0.0, 0.0, 0.9495, 0.0, 1.0, 0.03699, 1.0, 1.0, 0.8629, 0.0, 0.9476, 0.8971, 0.05046, 0.0, 0.0, 0.0, 0.0, 0.0, 0.8098, 0.0, 0.81, 0.6705, 0.07723, 0.07723, 0.0, 0.0, 1.0, 0.0, 1.0, 0.8977, 0.8629, 0.8629, 0.08022, 0.08022, 0.1902, 0.0, 1.0, 0.0, 1.0, 1.0, 0.375, 0.6759, 0.4918, 0.6497, 0.4963, 0.653, 0.5959, 0.7233, 0.5956, 0.7258, 0.5923, 0.75, 0.375, 0.75, 0.03699, 0.03699, 0.959, 0.03683, 1.0, 0.07998, 1.0, 1.0, 0.07998, 0.07998, 1.0, 0.08022, 1.0, 1.0, 0.2567, 0.75, 0.3063, 0.6741, 0.3073, 0.6726, 0.375, 0.6759, 0.375, 0.75, 0.1023, 0.0, 0.0, 0.0, 1.0, 0.07722])
me_cube_002_cell_003.use_remesh_fix_poles = True
me_cube_002_cell_003.use_remesh_preserve_attributes = False
me_cube_002_cell_003.use_mirror_vertex_groups = False
me_cube_002_cell_003.update()
me_cube_002_cell_004 = bpy.data.meshes.new('Cube.002_cell.004')
me_cube_002_cell_004.from_pydata([(0.0682, -0.1331, 0.1356), (0.06425, 0.08113, -0.09561), (0.0682, 0.1457, 0.1356), (0.007131, 0.1575, 0.1356), (-0.2901, -0.1331, 0.1356), (0.0682, -0.1331, -0.1244), (-0.1223, -0.1331, -0.1496), (0.0682, 0.06191, -0.09771), (0.0682, 0.08621, -0.07495), (0.0682, 0.06191, -0.09771), (0.06425, 0.08113, -0.09561), (0.0682, 0.1457, 0.1356), (0.007131, 0.1575, 0.1356), (-0.2901, -0.1331, 0.1356), (0.0682, -0.1331, -0.1244), (-0.1223, -0.1331, -0.1496), (0.0682, 0.08621, -0.07495)], [], [(10, 13, 12), (15, 13, 10), (9, 14, 15, 10), (12, 2, 16, 10), (11, 3, 4, 0), (5, 7, 1, 8, 11, 0), (4, 6, 5, 0)])
_k = set([(1, 7), (1, 8), (2, 12), (2, 16), (3, 4), (3, 11), (4, 6), (5, 6), (5, 7), (8, 11), (9, 10), (9, 14), (10, 16), (12, 13), (13, 15), (14, 15)])
me_cube_002_cell_004.attributes.new('sharp_edge', 'BOOLEAN', 'EDGE').data.foreach_set('value', [ (min(e.vertices), max(e.vertices)) in _k for e in me_cube_002_cell_004.edges])
_uv = me_cube_002_cell_004.uv_layers.new(name='UVMap')
_uv.uv.foreach_set('vector', [0.0, 0.0, 0.8232, 0.008063, 0.8229, 0.8229, 0.1899, 0.1899, 1.0, 0.1877, 1.0, 1.0, 0.9273, 0.9273, 0.3301, 0.1891, 1.0, 0.1899, 1.0, 1.0, 1.0, 0.8229, 0.5041, 0.3272, 0.9264, 0.0, 1.0, 0.0, 0.625, 0.7151, 0.6326, 0.7137, 0.6698, 0.75, 0.625, 0.75, 0.5925, 0.75, 0.5958, 0.7256, 0.5962, 0.7233, 0.5987, 0.7226, 0.625, 0.7151, 0.625, 0.75, 0.6246, 0.7946, 0.5894, 0.7738, 0.5925, 0.75, 0.625, 0.75])
me_cube_002_cell_004.use_remesh_fix_poles = True
me_cube_002_cell_004.use_remesh_preserve_attributes = False
me_cube_002_cell_004.use_mirror_vertex_groups = False
me_cube_002_cell_004.update()
me_cube_002_cell_005 = bpy.data.meshes.new('Cube.002_cell.005')
me_cube_002_cell_005.from_pydata([(0.8578, 0.3547, -0.5031), (0.5443, -0.8231, 0.4426), (-0.2703, 0.1086, 0.4303), (-0.4719, 0.2591, 0.2616), (0.8578, -1.05, -0.5031), (0.3163, -1.024, -0.5031), (-0.7541, 0.2093, -0.5031), (-0.7611, 0.2174, -0.5031), (-0.6751, 0.3547, -0.5031), (-0.7562, 0.2251, -0.5031), (0.8578, -0.8412, 0.4296), (0.8578, 0.236, 0.3753), (0.8578, 0.3547, 0.3693), (-0.2684, 0.3547, 0.4177), (-0.3368, 0.3547, 0.3637), (-0.3922, 0.3547, 0.3197), (-0.4636, 0.3547, 0.1119), (0.8578, -1.05, -0.5031), (0.3163, -1.024, -0.5031), (-0.7541, 0.2093, -0.5031), (-0.7611, 0.2174, -0.5031), (-0.6751, 0.3547, -0.5031), (-0.7562, 0.2251, -0.5031), (0.8578, -0.8412, 0.4296), (0.8578, 0.236, 0.3753), (0.8578, 0.3547, 0.3693), (-0.2684, 0.3547, 0.4177), (-0.3368, 0.3547, 0.3637), (-0.3922, 0.3547, 0.3197), (-0.4636, 0.3547, 0.1119)], [], [(0, 25, 24, 10, 17), (3, 2, 27, 28), (18, 1, 2, 19), (3, 20, 19, 2), (1, 23, 11), (29, 21, 22), (18, 4, 23, 1), (26, 27, 2), (22, 20, 3, 28, 29), (8, 16, 15, 14, 13, 25, 0), (17, 5, 6, 7, 9, 8, 0), (1, 11, 12, 26, 2)])
_k = set([(4, 18), (4, 23), (5, 6), (5, 17), (6, 7), (7, 9), (8, 9), (8, 16), (10, 17), (10, 24), (11, 12), (11, 23), (12, 26), (13, 14), (13, 25), (14, 15), (15, 16), (18, 19), (19, 20), (20, 22), (21, 22), (21, 29), (24, 25), (26, 27), (27, 28), (28, 29)])
me_cube_002_cell_005.attributes.new('sharp_edge', 'BOOLEAN', 'EDGE').data.foreach_set('value', [ (min(e.vertices), max(e.vertices)) in _k for e in me_cube_002_cell_005.edges])
_uv = me_cube_002_cell_005.uv_layers.new(name='UVMap')
_uv.uv.foreach_set('vector', [0.375, 0.5, 0.484, 0.5, 0.4848, 0.5148, 0.4916, 0.6495, 0.375, 0.6757, 0.0, 0.0, 1.0, 0.0, 1.0, 0.8306, 0.6558, 0.6558, 0.04993, 0.0, 1.0, 0.0, 1.0, 1.0, 0.05056, 0.05056, 0.0, 0.0, 0.939, 0.0, 1.0, 0.05056, 1.0, 1.0, 0.0, 0.0, 0.8632, 0.0, 0.8626, 0.8626, 1.0, 0.7362, 0.3183, 0.05492, 1.0, 0.05505, 1.0, 0.9501, 0.1022, 0.05248, 1.0, 0.1368, 1.0, 0.0, 1.0, 0.8304, 0.1694, 0.0, 1.0, 0.0, 0.05505, 0.05505, 0.06103, 0.0, 1.0, 0.0, 1.0, 0.6558, 0.7362, 0.7362, 0.375, 0.3084, 0.4519, 0.3348, 0.4778, 0.3438, 0.4834, 0.3507, 0.4901, 0.3592, 0.484, 0.5, 0.375, 0.5, 0.375, 0.6757, 0.3073, 0.6723, 0.1735, 0.5182, 0.1726, 0.5172, 0.1733, 0.5162, 0.1834, 0.5, 0.375, 0.5, 0.0, 0.0, 0.8626, 0.0, 0.9671, 0.03223, 0.8304, 0.8304, 1.0, 1.0])
me_cube_002_cell_005.use_remesh_fix_poles = True
me_cube_002_cell_005.use_remesh_preserve_attributes = False
me_cube_002_cell_005.use_mirror_vertex_groups = False
me_cube_002_cell_005.update()
me_cube_002_cell_006 = bpy.data.meshes.new('Cube.002_cell.006')
me_cube_002_cell_006.from_pydata([(0.5114, 0.804, 0.5495), (-0.6157, 0.5562, -0.5157), (-0.5888, 0.01337, -0.03178), (0.198, -0.3745, -0.5032), (0.07459, -0.62, -0.141), (0.5075, -0.9804, 0.3178), (-0.5513, 0.03581, 0.5495), (-0.551, 0.0738, 0.5495), (-0.5443, 0.804, 0.5495), (0.4605, -0.9057, 0.5495), (0.4504, -0.9038, 0.5495), (0.5114, -0.9154, 0.5495), (0.5114, -0.3923, -0.5151), (0.5114, -0.9476, 0.4359), (0.5114, -0.9509, 0.2751), (0.5114, 0.804, -0.5766), (0.5114, 0.6834, -0.5704), (-0.613, 0.804, -0.5013), (-0.6105, 0.804, -0.4616), (-0.5814, 0.804, -0.53), (-0.6147, 0.804, -0.5285), (-0.5513, 0.03581, 0.5495), (-0.551, 0.0738, 0.5495), (-0.5443, 0.804, 0.5495), (0.4605, -0.9057, 0.5495), (0.4504, -0.9038, 0.5495), (0.5114, -0.9154, 0.5495), (0.5075, -0.9804, 0.3178), (0.5114, -0.9509, 0.2751), (0.5114, -0.9476, 0.4359), (0.5114, -0.3923, -0.5151), (0.5114, 0.804, -0.5766), (0.5114, 0.6834, -0.5704), (-0.5814, 0.804, -0.53), (-0.613, 0.804, -0.5013), (-0.6105, 0.804, -0.4616), (-0.6147, 0.804, -0.5285)], [], [(0, 23, 22, 21, 10, 24, 26), (27, 29, 9, 25), (1, 3, 4), (25, 6, 2, 4, 27), (2, 1, 4), (1, 36, 33, 3), (26, 13, 5, 28, 30, 16, 31, 0), (12, 14, 4, 3), (32, 12, 3), (33, 15, 32, 3), (35, 34, 2, 6, 7), (29, 11, 9), (34, 36, 1, 2), (7, 8, 35), (14, 27, 4), (31, 19, 20, 17, 18, 23, 0)])
_k = set([(5, 13), (5, 28), (6, 7), (6, 25), (7, 8), (8, 35), (9, 11), (9, 25), (10, 21), (10, 24), (11, 29), (12, 14), (12, 32), (13, 26), (14, 27), (15, 32), (15, 33), (16, 30), (16, 31), (17, 18), (17, 20), (18, 23), (19, 20), (19, 31), (21, 22), (22, 23), (24, 26), (27, 29), (28, 30), (33, 36), (34, 35), (34, 36)])
me_cube_002_cell_006.attributes.new('sharp_edge', 'BOOLEAN', 'EDGE').data.foreach_set('value', [ (min(e.vertices), max(e.vertices)) in _k for e in me_cube_002_cell_006.edges])
_uv = me_cube_002_cell_006.uv_layers.new(name='UVMap')
_uv.uv.foreach_set('vector', [0.625, 0.5, 0.757, 0.5, 0.7578, 0.5913, 0.7578, 0.596, 0.6326, 0.7135, 0.6314, 0.7137, 0.625, 0.7149, 0.07129, 0.0, 1.0, 0.4072, 1.0, 0.8176, 0.8211, 0.8211, 0.0, 0.0, 1.0, 0.0, 1.0, 1.0, 1.0, 0.8211, 0.07911, 0.0, 1.0, 0.0, 0.0, 0.0, 1.0, 0.0, 0.0, 0.0, 1.0, 0.0, 1.0, 1.0, 0.0, 0.0, 0.8316, 0.0, 1.0, 0.04083, 1.0, 1.0, 0.625, 0.7149, 0.6108, 0.7189, 0.5961, 0.7231, 0.5907, 0.7194, 0.4919, 0.6495, 0.485, 0.5151, 0.4842, 0.5, 0.625, 0.5, 0.8625, 0.0, 1.0, 0.1036, 1.0, 1.0, 0.0, 0.0, 0.1386, 0.1386, 1.0, 0.1375, 1.0, 1.0, 0.04083, 0.04083, 0.9696, 0.04033, 1.0, 0.1386, 1.0, 1.0, 0.06145, 0.06145, 0.05967, 0.0, 1.0, 0.0, 1.0, 0.9209, 0.9558, 0.9558, 0.4072, 0.4072, 0.8183, 0.4047, 0.8176, 0.8176, 0.05967, 0.05967, 0.1684, 0.0, 1.0, 0.0, 1.0, 1.0, 1.0, 0.9558, 0.1051, 0.06113, 1.0, 0.06145, 0.1036, 0.1036, 1.0, 0.0, 1.0, 1.0, 0.4842, 0.5, 0.4901, 0.3634, 0.4903, 0.3592, 0.4937, 0.3595, 0.4986, 0.3598, 0.625, 0.368, 0.625, 0.5])
me_cube_002_cell_006.use_remesh_fix_poles = True
me_cube_002_cell_006.use_remesh_preserve_attributes = False
me_cube_002_cell_006.use_mirror_vertex_groups = False
me_cube_002_cell_006.update()

# ---- objects
ob_cube_002 = bpy.data.objects.new('Cube.002', me_cube_007)
ob_cube_002_cell = bpy.data.objects.new('Cube.002_cell', me_cube_002_cell_008)
ob_cube_002_cell_001 = bpy.data.objects.new('Cube.002_cell.001', me_cube_002_cell_000)
ob_cube_002_cell_002 = bpy.data.objects.new('Cube.002_cell.002', me_cube_002_cell_001)
ob_cube_002_cell_003 = bpy.data.objects.new('Cube.002_cell.003', me_cube_002_cell_002)
ob_cube_002_cell_004 = bpy.data.objects.new('Cube.002_cell.004', me_cube_002_cell_003)
ob_cube_002_cell_005 = bpy.data.objects.new('Cube.002_cell.005', me_cube_002_cell_004)
ob_cube_002_cell_006 = bpy.data.objects.new('Cube.002_cell.006', me_cube_002_cell_005)
ob_cube_002_cell_007 = bpy.data.objects.new('Cube.002_cell.007', me_cube_002_cell_006)

# ---- transforms, parenting, visibility, modifiers, constraints
ob_cube_002.location = (0.0, 0.0, 0.0)
ob_cube_002.scale = (1.2, 1.2, 1.2)
ob_cube_002.lineart.crease_threshold = 0.0
ob_cube_002_cell.location = (-0.2989, -0.07132, -0.1814)
ob_cube_002_cell.rotation_euler = (0.7854, -0.0, 0.7854)
ob_cube_002_cell.scale = (0.8, 0.8, 0.8)
ob_cube_002_cell.lineart.crease_threshold = 0.0
ob_cube_002_cell_001.location = (0.5258, -0.473, 0.06181)
ob_cube_002_cell_001.rotation_euler = (0.7854, -0.0, 0.7854)
ob_cube_002_cell_001.scale = (0.8, 0.8, 0.8)
ob_cube_002_cell_001.lineart.crease_threshold = 0.0
ob_cube_002_cell_002.location = (-0.9425, 0.214, 0.2236)
ob_cube_002_cell_002.rotation_euler = (0.7854, -0.0, 0.7854)
ob_cube_002_cell_002.scale = (0.8, 0.8, 0.8)
ob_cube_002_cell_002.lineart.crease_threshold = 0.0
ob_cube_002_cell_003.location = (-0.4446, -0.1033, 0.5437)
ob_cube_002_cell_003.rotation_euler = (0.7854, -0.0, 0.7854)
ob_cube_002_cell_003.scale = (0.8, 0.8, 0.8)
ob_cube_002_cell_003.lineart.crease_threshold = 0.0
ob_cube_002_cell_004.location = (0.6027, 0.2012, -0.4523)
ob_cube_002_cell_004.rotation_euler = (0.7854, -0.0, 0.7854)
ob_cube_002_cell_004.scale = (0.8, 0.8, 0.8)
ob_cube_002_cell_004.lineart.crease_threshold = 0.0
ob_cube_002_cell_005.location = (1.242, -0.1577, 0.01188)
ob_cube_002_cell_005.rotation_euler = (0.7854, -0.0, 0.7854)
ob_cube_002_cell_005.scale = (0.8, 0.8, 0.8)
ob_cube_002_cell_005.lineart.crease_threshold = 0.0
ob_cube_002_cell_006.location = (-0.354, 0.5451, 0.09718)
ob_cube_002_cell_006.rotation_euler = (0.7854, -0.0, 0.7854)
ob_cube_002_cell_006.scale = (0.8, 0.8, 0.8)
ob_cube_002_cell_006.lineart.crease_threshold = 0.0
ob_cube_002_cell_007.location = (0.4006, 0.1824, 0.379)
ob_cube_002_cell_007.rotation_euler = (0.7854, -0.0, 0.7854)
ob_cube_002_cell_007.scale = (0.8, 0.8, 0.8)
ob_cube_002_cell_007.lineart.crease_threshold = 0.0

# ---- collection membership
col_collection.objects.link(ob_cube_002)
col_fractured.objects.link(ob_cube_002_cell)
col_fractured.objects.link(ob_cube_002_cell_001)
col_fractured.objects.link(ob_cube_002_cell_002)
col_fractured.objects.link(ob_cube_002_cell_003)
col_fractured.objects.link(ob_cube_002_cell_004)
col_fractured.objects.link(ob_cube_002_cell_005)
col_fractured.objects.link(ob_cube_002_cell_006)
col_fractured.objects.link(ob_cube_002_cell_007)

# ---- scene / render settings (as saved in the file)
scene.frame_start = 1; scene.frame_end = 250; scene.frame_set(0)
scene.render.engine = 'BLENDER_EEVEE_NEXT'
scene.cycles.use_denoising = False
scene.cycles.samples = 128
scene.cycles.sampling_pattern = 'TABULATED_SOBOL'
scene.cycles.use_adaptive_sampling = False
scene.cycles.use_light_tree = False
scene.view_settings.view_transform = 'Filmic'
bpy.context.view_layer.update()

# ---- added for rendering (the .blend has no active camera and no usable light): camera, sun
cam_auto = bpy.data.cameras.new('AutoCamera')
cam_auto.lens = 50.0
cam_auto.sensor_width = 36.0
cam_auto.clip_end = 1000.0
ob_auto_camera = bpy.data.objects.new('AutoCamera', cam_auto)
scene.collection.objects.link(ob_auto_camera)
ob_auto_camera.location = (4.22995, -5.04132, 3.36605)
ob_auto_camera.rotation_euler = (1.09748, -7.21219e-08, 0.694738)
scene.camera = ob_auto_camera
light_auto_sun = bpy.data.lights.new('AutoSun', 'SUN')
light_auto_sun.energy = 3.0
light_auto_sun.angle = 0.0523599
ob_auto_sun = bpy.data.objects.new('AutoSun', light_auto_sun)
scene.collection.objects.link(ob_auto_sun)
ob_auto_sun.rotation_euler = (0.872665, 0.174533, 0.523599)
bpy.context.view_layer.update()
